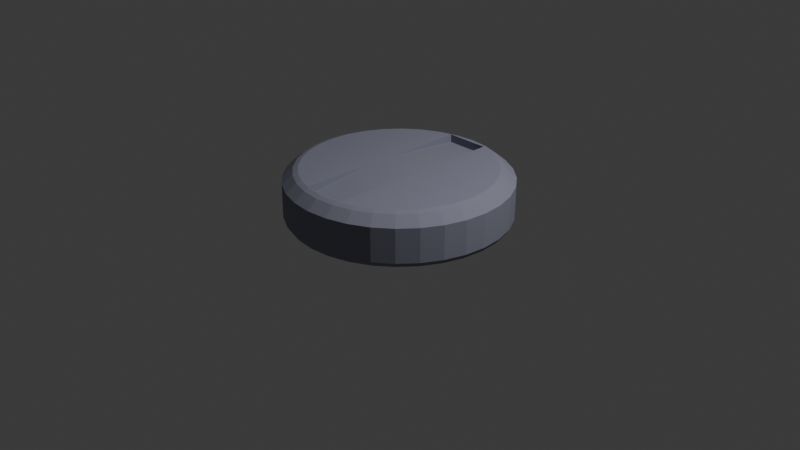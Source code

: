 # Source: MEDICAMENTO_2_-_REDONDO.blend  (saved by Blender 5.2.45; exported with 4.5.12 LTS)
import bpy
from mathutils import Matrix  # noqa: F401  (used for matrix-valued properties, if any)

bpy.ops.wm.read_factory_settings(use_empty=True)
scene = bpy.context.scene
scene.name = 'Scene'

# ---- collections
col_collection = bpy.data.collections.new('Collection'); scene.collection.children.link(col_collection)

# ---- materials (node trees are filled in below, after node groups)
mat_material_001 = bpy.data.materials.new('Material.001')

# ---- material node trees
mat_material_001.use_nodes = True; mat_material_001.node_tree.nodes.clear()
_N = mat_material_001.node_tree.nodes; _L = mat_material_001.node_tree.links
n0 = _N.new('ShaderNodeBsdfPrincipled'); n0.name = 'Principled BSDF'; n0.location = (-200, 100)
n0.inputs[0].default_value = (0.2786, 0.2824, 0.3627, 1.0)
n0.inputs[2].default_value = 0.8091
n0.inputs[3].default_value = 1.2
n0.inputs[10].default_value = 0.005
n1 = _N.new('ShaderNodeOutputMaterial'); n1.name = 'Material Output'; n1.location = (200, 100)
_L.new(n0.outputs[0], n1.inputs[0])
n1.is_active_output = True

# ---- world
world_world = bpy.data.worlds.new('World'); scene.world = world_world
world_world.use_nodes = True; world_world.node_tree.nodes.clear()
_N = world_world.node_tree.nodes; _L = world_world.node_tree.links
n0 = _N.new('ShaderNodeOutputWorld'); n0.name = 'World Output'; n0.location = (200, 100)
n1 = _N.new('ShaderNodeBackground'); n1.name = 'Background'; n1.location = (-200, 100)
n1.inputs[0].default_value = (0.05088, 0.05088, 0.05088, 1.0)
_L.new(n1.outputs[0], n0.inputs[0])
n0.is_active_output = True
world_world.color = (0.05088, 0.05088, 0.05088)
world_world.sun_shadow_jitter_overblur = 0.0

# ---- cameras
cam_camera = bpy.data.cameras.new('Camera')
cam_camera.clip_end = 100.0
cam_camera.ortho_scale = 7.314

# ---- lights
light_light = bpy.data.lights.new('Light', 'POINT')
light_light.energy = 1000.0
light_light.shadow_soft_size = 0.1

# ---- meshes
me_circle = bpy.data.meshes.new('Circle')
me_circle.from_pydata([(0.0, 1.0, 0.0), (-0.1951, 0.9808, 0.0), (-0.3827, 0.9239, 0.0), (-0.5556, 0.8315, 0.0), (-0.7071, 0.7071, 0.0), (-0.8315, 0.5556, 0.0), (-0.9239, 0.3827, 0.0), (-0.9808, 0.1951, 0.0), (-1.0, 0.0, 0.0), (-0.9808, -0.1951, 0.0), (-0.9239, -0.3827, 0.0), (-0.8315, -0.5556, 0.0), (-0.7071, -0.7071, 0.0), (-0.5556, -0.8315, 0.0), (-0.3827, -0.9239, 0.0), (-0.1951, -0.9808, 0.0), (0.0, -1.0, 0.0), (0.1951, -0.9808, 0.0), (0.3827, -0.9239, 0.0), (0.5556, -0.8315, 0.0), (0.7071, -0.7071, 0.0), (0.8315, -0.5556, 0.0), (0.9239, -0.3827, 0.0), (0.9808, -0.1951, 0.0), (1.0, 0.0, 0.0), (0.9808, 0.1951, 0.0), (0.9239, 0.3827, 0.0), (0.8315, 0.5556, 0.0), (0.7071, 0.7071, 0.0), (0.5556, 0.8315, 0.0), (0.3827, 0.9239, 0.0), (0.1951, 0.9808, 0.0), (0.1717, 0.987, 0.5475), (0.2317, 0.9737, 0.5475), (0.2317, -0.9737, 0.5475), (0.1717, -0.987, 0.5475), (-0.1717, -0.987, 0.5475), (-0.2317, -0.9737, 0.5475), (-0.2317, 0.9737, 0.5475), (-0.1717, 0.987, 0.5475), (2.022e-09, 1.167, 0.47), (-0.2277, 1.145, 0.47), (-0.4466, 1.078, 0.47), (-0.6483, 0.9703, 0.47), (-0.8252, 0.8252, 0.47), (-0.9703, 0.6483, 0.47), (-1.078, 0.4466, 0.47), (-1.145, 0.2277, 0.47), (-1.167, -2.488e-09, 0.47), (-1.145, -0.2277, 0.47), (-1.078, -0.4466, 0.47), (-0.9703, -0.6483, 0.47), (-0.8252, -0.8252, 0.47), (-0.6483, -0.9703, 0.47), (-0.4466, -1.078, 0.47), (-0.2277, -1.145, 0.47), (2.022e-09, -1.167, 0.47), (0.2277, -1.145, 0.47), (0.4466, -1.078, 0.47), (0.6483, -0.9703, 0.47), (0.8252, -0.8252, 0.47), (0.9703, -0.6483, 0.47), (1.078, -0.4466, 0.47), (1.145, -0.2277, 0.47), (1.167, -2.488e-09, 0.47), (1.145, 0.2277, 0.47), (1.078, 0.4466, 0.47), (0.9703, 0.6483, 0.47), (0.8252, 0.8252, 0.47), (0.6483, 0.9703, 0.47), (0.4466, 1.078, 0.47), (0.2277, 1.145, 0.47), (2.561e-09, 1.004, 0.5814), (2.401e-09, 1.057, 0.5621), (-0.1717, 0.987, 0.5814), (-0.2062, 1.037, 0.5621), (-0.2317, 0.9737, 0.5814), (-0.4045, 0.9766, 0.5621), (-0.3842, 0.9275, 0.5814), (-0.5873, 0.879, 0.5621), (-0.5577, 0.8347, 0.5814), (-0.7475, 0.7475, 0.5621), (-0.7099, 0.7099, 0.5814), (-0.879, 0.5873, 0.5621), (-0.8347, 0.5577, 0.5814), (-0.9766, 0.4045, 0.5621), (-0.9275, 0.3842, 0.5814), (-1.037, 0.2062, 0.5621), (-0.9846, 0.1958, 0.5814), (-1.057, -2.605e-09, 0.5621), (-1.004, -2.561e-09, 0.5814), (-1.037, -0.2062, 0.5621), (-0.9846, -0.1958, 0.5814), (-0.9766, -0.4045, 0.5621), (-0.9275, -0.3842, 0.5814), (-0.879, -0.5873, 0.5621), (-0.8347, -0.5577, 0.5814), (-0.7475, -0.7475, 0.5621), (-0.7099, -0.7099, 0.5814), (-0.5873, -0.879, 0.5621), (-0.5577, -0.8347, 0.5814), (-0.4045, -0.9766, 0.5621), (-0.3842, -0.9275, 0.5814), (-0.2317, -0.9737, 0.5814), (-0.2062, -1.037, 0.5621), (-0.1717, -0.987, 0.5814), (2.401e-09, -1.057, 0.5621), (2.561e-09, -1.004, 0.5814), (0.1717, -0.987, 0.5814), (0.2062, -1.037, 0.5621), (0.2317, -0.9737, 0.5814), (0.4045, -0.9766, 0.5621), (0.3842, -0.9275, 0.5814), (0.5873, -0.879, 0.5621), (0.5577, -0.8347, 0.5814), (0.7475, -0.7475, 0.5621), (0.7099, -0.7099, 0.5814), (0.879, -0.5873, 0.5621), (0.8347, -0.5577, 0.5814), (0.9766, -0.4045, 0.5621), (0.9275, -0.3842, 0.5814), (1.037, -0.2062, 0.5621), (0.9846, -0.1958, 0.5814), (1.057, -2.605e-09, 0.5621), (1.004, -2.561e-09, 0.5814), (1.037, 0.2062, 0.5621), (0.9846, 0.1958, 0.5814), (0.9766, 0.4045, 0.5621), (0.9275, 0.3842, 0.5814), (0.879, 0.5873, 0.5621), (0.8347, 0.5577, 0.5814), (0.7475, 0.7475, 0.5621), (0.7099, 0.7099, 0.5814), (0.5873, 0.879, 0.5621), (0.5577, 0.8347, 0.5814), (0.4045, 0.9766, 0.5621), (0.3842, 0.9275, 0.5814), (0.2317, 0.9737, 0.5814), (0.2062, 1.037, 0.5621), (0.1717, 0.987, 0.5814), (2.022e-09, 1.167, 0.111), (1.635e-09, 1.135, 0.06153), (-0.2214, 1.113, 0.06153), (-0.2277, 1.145, 0.111), (-0.4344, 1.049, 0.06153), (-0.4466, 1.078, 0.111), (-0.6306, 0.9438, 0.06153), (-0.6483, 0.9703, 0.111), (-0.8026, 0.8026, 0.06153), (-0.8252, 0.8252, 0.111), (-0.9438, 0.6306, 0.06153), (-0.9703, 0.6483, 0.111), (-1.049, 0.4344, 0.06153), (-1.078, 0.4466, 0.111), (-1.113, 0.2214, 0.06153), (-1.145, 0.2277, 0.111), (-1.135, -2.013e-09, 0.06153), (-1.167, -2.488e-09, 0.111), (-1.113, -0.2214, 0.06153), (-1.145, -0.2277, 0.111), (-1.049, -0.4344, 0.06153), (-1.078, -0.4466, 0.111), (-0.9438, -0.6306, 0.06153), (-0.9703, -0.6483, 0.111), (-0.8026, -0.8026, 0.06153), (-0.8252, -0.8252, 0.111), (-0.6306, -0.9438, 0.06153), (-0.6483, -0.9703, 0.111), (-0.4344, -1.049, 0.06153), (-0.4466, -1.078, 0.111), (-0.2214, -1.113, 0.06153), (-0.2277, -1.145, 0.111), (1.635e-09, -1.135, 0.06153), (2.022e-09, -1.167, 0.111), (0.2214, -1.113, 0.06153), (0.2277, -1.145, 0.111), (0.4344, -1.049, 0.06153), (0.4466, -1.078, 0.111), (0.6306, -0.9438, 0.06153), (0.6483, -0.9703, 0.111), (0.8026, -0.8026, 0.06153), (0.8252, -0.8252, 0.111), (0.9438, -0.6306, 0.06153), (0.9703, -0.6483, 0.111), (1.049, -0.4344, 0.06153), (1.078, -0.4466, 0.111), (1.113, -0.2214, 0.06153), (1.145, -0.2277, 0.111), (1.135, -2.013e-09, 0.06153), (1.167, -2.488e-09, 0.111), (1.113, 0.2214, 0.06153), (1.145, 0.2277, 0.111), (1.049, 0.4344, 0.06153), (1.078, 0.4466, 0.111), (0.9438, 0.6306, 0.06153), (0.9703, 0.6483, 0.111), (0.8026, 0.8026, 0.06153), (0.8252, 0.8252, 0.111), (0.6306, 0.9438, 0.06153), (0.6483, 0.9703, 0.111), (0.4344, 1.049, 0.06153), (0.4466, 1.078, 0.111), (0.2214, 1.113, 0.06153), (0.2277, 1.145, 0.111), (-0.2317, -0.9737, 0.4965), (0.2317, -0.9737, 0.4965), (-0.2317, 0.9737, 0.4965), (0.2317, 0.9737, 0.4965), (0.2317, -0.4869, 0.5494), (0.2317, 2.98e-08, 0.5795), (0.2317, 0.4869, 0.5494), (-0.2317, 0.4869, 0.5494), (-0.2317, -2.98e-08, 0.5795), (-0.2317, -0.4869, 0.5494)], [(36, 105), (103, 37), (34, 110), (108, 35), (38, 76), (74, 39), (32, 139), (137, 33)], [(1, 0, 31, 30, 29, 28, 27, 26, 25, 24, 23, 22, 21, 20, 19, 18, 17, 16, 15, 14, 13, 12, 11, 10, 9, 8, 7, 6, 5, 4, 3, 2), (210, 207, 206, 211), (103, 105, 107, 108, 110), (76, 103, 204, 213, 212, 211, 206), (103, 110, 205, 204), (74, 75, 76), (103, 104, 105), (108, 109, 110), (137, 138, 139), (74, 72, 73, 75), (78, 76, 75, 77), (80, 78, 77, 79), (82, 80, 79, 81), (84, 82, 81, 83), (86, 84, 83, 85), (88, 86, 85, 87), (90, 88, 87, 89), (92, 90, 89, 91), (94, 92, 91, 93), (96, 94, 93, 95), (98, 96, 95, 97), (100, 98, 97, 99), (102, 100, 99, 101), (103, 102, 101, 104), (107, 105, 104, 106), (108, 107, 106, 109), (112, 110, 109, 111), (114, 112, 111, 113), (116, 114, 113, 115), (118, 116, 115, 117), (120, 118, 117, 119), (122, 120, 119, 121), (124, 122, 121, 123), (126, 124, 123, 125), (128, 126, 125, 127), (130, 128, 127, 129), (132, 130, 129, 131), (134, 132, 131, 133), (136, 134, 133, 135), (137, 136, 135, 138), (72, 139, 138, 73), (110, 137, 207, 210, 209, 208, 205), (137, 139, 72, 74, 76), (137, 76, 206, 207), (71, 40, 73, 138), (40, 41, 75, 73), (76, 78, 80, 82, 84, 86, 88, 90, 92, 94, 96, 98, 100, 102, 103), (41, 42, 77, 75), (42, 43, 79, 77), (43, 44, 81, 79), (44, 45, 83, 81), (45, 46, 85, 83), (46, 47, 87, 85), (47, 48, 89, 87), (48, 49, 91, 89), (49, 50, 93, 91), (50, 51, 95, 93), (51, 52, 97, 95), (52, 53, 99, 97), (53, 54, 101, 99), (54, 55, 104, 101), (55, 56, 106, 104), (56, 57, 109, 106), (137, 110, 112, 114, 116, 118, 120, 122, 124, 126, 128, 130, 132, 134, 136), (57, 58, 111, 109), (58, 59, 113, 111), (59, 60, 115, 113), (60, 61, 117, 115), (61, 62, 119, 117), (62, 63, 121, 119), (63, 64, 123, 121), (64, 65, 125, 123), (65, 66, 127, 125), (66, 67, 129, 127), (67, 68, 131, 129), (68, 69, 133, 131), (69, 70, 135, 133), (70, 71, 138, 135), (143, 140, 141, 142), (145, 143, 142, 144), (147, 145, 144, 146), (149, 147, 146, 148), (151, 149, 148, 150), (153, 151, 150, 152), (155, 153, 152, 154), (157, 155, 154, 156), (159, 157, 156, 158), (161, 159, 158, 160), (163, 161, 160, 162), (165, 163, 162, 164), (167, 165, 164, 166), (169, 167, 166, 168), (171, 169, 168, 170), (173, 171, 170, 172), (175, 173, 172, 174), (177, 175, 174, 176), (179, 177, 176, 178), (181, 179, 178, 180), (183, 181, 180, 182), (185, 183, 182, 184), (187, 185, 184, 186), (189, 187, 186, 188), (191, 189, 188, 190), (193, 191, 190, 192), (195, 193, 192, 194), (197, 195, 194, 196), (199, 197, 196, 198), (201, 199, 198, 200), (203, 201, 200, 202), (140, 203, 202, 141), (140, 143, 41, 40), (31, 0, 141, 202), (0, 1, 142, 141), (203, 140, 40, 71), (143, 145, 42, 41), (1, 2, 144, 142), (145, 147, 43, 42), (2, 3, 146, 144), (147, 149, 44, 43), (3, 4, 148, 146), (149, 151, 45, 44), (4, 5, 150, 148), (151, 153, 46, 45), (5, 6, 152, 150), (153, 155, 47, 46), (6, 7, 154, 152), (155, 157, 48, 47), (7, 8, 156, 154), (157, 159, 49, 48), (8, 9, 158, 156), (159, 161, 50, 49), (9, 10, 160, 158), (161, 163, 51, 50), (10, 11, 162, 160), (163, 165, 52, 51), (11, 12, 164, 162), (165, 167, 53, 52), (12, 13, 166, 164), (167, 169, 54, 53), (13, 14, 168, 166), (169, 171, 55, 54), (14, 15, 170, 168), (171, 173, 56, 55), (15, 16, 172, 170), (173, 175, 57, 56), (16, 17, 174, 172), (175, 177, 58, 57), (17, 18, 176, 174), (177, 179, 59, 58), (18, 19, 178, 176), (179, 181, 60, 59), (19, 20, 180, 178), (181, 183, 61, 60), (20, 21, 182, 180), (183, 185, 62, 61), (21, 22, 184, 182), (185, 187, 63, 62), (22, 23, 186, 184), (187, 189, 64, 63), (23, 24, 188, 186), (189, 191, 65, 64), (24, 25, 190, 188), (191, 193, 66, 65), (25, 26, 192, 190), (193, 195, 67, 66), (26, 27, 194, 192), (195, 197, 68, 67), (27, 28, 196, 194), (197, 199, 69, 68), (28, 29, 198, 196), (199, 201, 70, 69), (29, 30, 200, 198), (201, 203, 71, 70), (30, 31, 202, 200), (205, 208, 213, 204), (208, 209, 212, 213), (209, 210, 211, 212)])
_uv = me_circle.uv_layers.new(name='UVMap')
_uv.uv.foreach_set('vector', [0.0, 0.0, 0.0, 0.0, 0.0, 0.0, 0.0, 0.0, 0.0, 0.0, 0.0, 0.0, 0.0, 0.0, 0.0, 0.0, 0.0, 0.0, 0.0, 0.0, 0.0, 0.0, 0.0, 0.0, 0.0, 0.0, 0.0, 0.0, 0.0, 0.0, 0.0, 0.0, 0.0, 0.0, 0.0, 0.0, 0.0, 0.0, 0.0, 0.0, 0.0, 0.0, 0.0, 0.0, 0.0, 0.0, 0.0, 0.0, 0.0, 0.0, 0.0, 0.0, 0.0, 0.0, 0.0, 0.0, 0.0, 0.0, 0.0, 0.0, 0.0, 0.0, 0.0, 0.0, 0.0, 0.0, 0.0, 0.0, 0.0, 0.0, 0.0, 0.0, 0.0, 0.0, 0.0, 0.0, 0.0, 0.0, 0.0, 0.0, 0.0, 0.0, 0.0, 0.0, 0.0, 0.0, 0.0, 0.0, 0.0, 0.0, 0.0, 0.0, 0.0, 0.0, 0.0, 0.0, 0.0, 0.0, 0.0, 0.0, 0.0, 0.0, 0.0, 0.0, 0.0, 0.0, 0.0, 0.0, 0.0, 0.0, 0.0, 0.0, 0.0, 0.0, 0.0, 0.0, 0.0, 0.0, 0.0, 0.0, 0.0, 0.0, 0.0, 0.0, 0.0, 0.0, 0.0, 0.0, 0.0, 0.0, 0.0, 0.0, 0.0, 0.0, 0.0, 0.0, 0.0, 0.0, 0.0, 0.0, 0.0, 0.0, 0.0, 0.0, 0.0, 0.0, 0.0, 0.0, 0.0, 0.0, 0.0, 0.0, 0.0, 0.0, 0.0, 0.0, 0.0, 0.0, 0.0, 0.0, 0.0, 0.0, 0.0, 0.0, 0.0, 0.0, 0.0, 0.0, 0.0, 0.0, 0.0, 0.0, 0.0, 0.0, 0.0, 0.0, 0.0, 0.0, 0.0, 0.0, 0.0, 0.0, 0.0, 0.0, 0.0, 0.0, 0.0, 0.0, 0.0, 0.0, 0.0, 0.0, 0.0, 0.0, 0.0, 0.0, 0.0, 0.0, 0.0, 0.0, 0.0, 0.0, 0.0, 0.0, 0.0, 0.0, 0.0, 0.0, 0.0, 0.0, 0.0, 0.0, 0.0, 0.0, 0.0, 0.0, 0.0, 0.0, 0.0, 0.0, 0.0, 0.0, 0.0, 0.0, 0.0, 0.0, 0.0, 0.0, 0.0, 0.0, 0.0, 0.0, 0.0, 0.0, 0.0, 0.0, 0.0, 0.0, 0.0, 0.0, 0.0, 0.0, 0.0, 0.0, 0.0, 0.0, 0.0, 0.0, 0.0, 0.0, 0.0, 0.0, 0.0, 0.0, 0.0, 0.0, 0.0, 0.0, 0.0, 0.0, 0.0, 0.0, 0.0, 0.0, 0.0, 0.0, 0.0, 0.0, 0.0, 0.0, 0.0, 0.0, 0.0, 0.0, 0.0, 0.0, 0.0, 0.0, 0.0, 0.0, 0.0, 0.0, 0.0, 0.0, 0.0, 0.0, 0.0, 0.0, 0.0, 0.0, 0.0, 0.0, 0.0, 0.0, 0.0, 0.0, 0.0, 0.0, 0.0, 0.0, 0.0, 0.0, 0.0, 0.0, 0.0, 0.0, 0.0, 0.0, 0.0, 0.0, 0.0, 0.0, 0.0, 0.0, 0.0, 0.0, 0.0, 0.0, 0.0, 0.0, 0.0, 0.0, 0.0, 0.0, 0.0, 0.0, 0.0, 0.0, 0.0, 0.0, 0.0, 0.0, 0.0, 0.0, 0.0, 0.0, 0.0, 0.0, 0.0, 0.0, 0.0, 0.0, 0.0, 0.0, 0.0, 0.0, 0.0, 0.0, 0.0, 0.0, 0.0, 0.0, 0.0, 0.0, 0.0, 0.0, 0.0, 0.0, 0.0, 0.0, 0.0, 0.0, 0.0, 0.0, 0.0, 0.0, 0.0, 0.0, 0.0, 0.0, 0.0, 0.0, 0.0, 0.0, 0.0, 0.0, 0.0, 0.0, 0.0, 0.0, 0.0, 0.0, 0.0, 0.0, 0.0, 0.0, 0.0, 0.0, 0.0, 0.0, 0.0, 0.0, 0.0, 0.0, 0.0, 0.0, 0.0, 0.0, 0.0, 0.0, 0.0, 0.0, 0.0, 0.0, 0.0, 0.0, 0.0, 0.0, 0.0, 0.0, 0.0, 0.0, 0.0, 0.0, 0.0, 0.0, 0.0, 0.0, 0.0, 0.0, 0.0, 0.0, 0.0, 0.0, 0.0, 0.0, 0.0, 0.0, 0.0, 0.0, 0.0, 0.0, 0.0, 0.0, 0.0, 0.0, 0.0, 0.0, 0.0, 0.0, 0.0, 0.0, 0.0, 0.0, 0.0, 0.0, 0.0, 0.0, 0.0, 0.0, 0.0, 0.0, 0.0, 0.0, 0.0, 0.0, 0.0, 0.0, 0.0, 0.0, 0.0, 0.0, 0.0, 0.0, 0.0, 0.0, 0.0, 0.0, 0.0, 0.0, 0.0, 0.0, 0.0, 0.0, 0.0, 0.0, 0.0, 0.0, 0.0, 0.0, 0.0, 0.0, 0.0, 0.0, 0.0, 0.0, 0.0, 0.0, 0.0, 0.0, 0.0, 0.0, 0.0, 0.0, 0.0, 0.0, 0.0, 0.0, 0.0, 0.0, 0.0, 0.0, 0.0, 0.0, 0.0, 0.0, 0.0, 0.0, 0.0, 0.0, 0.0, 0.0, 0.0, 0.0, 0.0, 0.0, 0.0, 0.0, 0.0, 0.0, 0.0, 0.0, 0.0, 0.0, 0.0, 0.0, 0.0, 0.0, 0.0, 0.0, 0.0, 0.0, 0.0, 0.0, 0.0, 0.0, 0.0, 0.0, 0.0, 0.0, 0.0, 0.0, 0.0, 0.0, 0.0, 0.0, 0.0, 0.0, 0.0, 0.0, 0.0, 0.0, 0.0, 0.0, 0.0, 0.0, 0.0, 0.0, 0.0, 0.0, 0.0, 0.0, 0.0, 0.0, 0.0, 0.0, 0.0, 0.0, 0.0, 0.0, 0.0, 0.0, 0.0, 0.0, 0.0, 0.0, 0.0, 0.0, 0.0, 0.0, 0.0, 0.0, 0.0, 0.0, 0.0, 0.0, 0.0, 0.0, 0.0, 0.0, 0.0, 0.0, 0.0, 0.0, 0.0, 0.0, 0.0, 0.0, 0.0, 0.0, 0.0, 0.0, 0.0, 0.0, 0.0, 0.0, 0.0, 0.0, 0.0, 0.0, 0.0, 0.0, 0.0, 0.0, 0.0, 0.0, 0.0, 0.0, 0.0, 0.0, 0.0, 0.0, 0.0, 0.0, 0.0, 0.0, 0.0, 0.0, 0.0, 0.0, 0.0, 0.0, 0.0, 0.0, 0.0, 0.0, 0.0, 0.0, 0.0, 0.0, 0.0, 0.0, 0.0, 0.0, 0.0, 0.0, 0.0, 0.0, 0.0, 0.0, 0.0, 0.0, 0.0, 0.0, 0.0, 0.0, 0.0, 0.0, 0.0, 0.0, 0.0, 0.0, 0.0, 0.0, 0.0, 0.0, 0.0, 0.0, 0.0, 0.0, 0.0, 0.0, 0.0, 0.0, 0.0, 0.0, 0.0, 0.0, 0.0, 0.0, 0.0, 0.0, 0.0, 0.0, 0.0, 0.0, 0.0, 0.0, 0.0, 0.0, 0.0, 0.0, 0.0, 0.0, 0.0, 0.0, 0.0, 0.0, 0.0, 0.0, 0.0, 0.0, 0.0, 0.0, 0.0, 0.0, 0.0, 0.0, 0.0, 0.0, 0.0, 0.0, 0.0, 0.0, 0.0, 0.0, 0.0, 0.0, 0.0, 0.0, 0.0, 0.0, 0.0, 0.0, 0.0, 0.0, 0.0, 0.0, 0.0, 0.0, 0.0, 0.0, 0.0, 0.0, 0.0, 0.0, 0.0, 0.0, 0.0, 0.0, 0.0, 0.0, 0.0, 0.0, 0.0, 0.0, 0.0, 0.0, 0.0, 0.0, 0.0, 0.0, 0.0, 0.0, 0.0, 0.0, 0.0, 0.0, 0.0, 0.0, 0.0, 0.0, 0.0, 0.0, 0.0, 0.0, 0.0, 0.0, 0.0, 0.0, 0.0, 0.0, 0.0, 0.0, 0.0, 0.0, 0.0, 0.0, 0.0, 0.0, 0.0, 0.0, 0.0, 0.0, 0.0, 0.0, 0.0, 0.0, 0.0, 0.0, 0.0, 0.0, 0.0, 0.0, 0.0, 0.0, 0.0, 0.0, 0.0, 0.0, 0.0, 0.0, 0.0, 0.0, 0.0, 0.0, 0.0, 0.0, 0.0, 0.0, 0.0, 0.0, 0.0, 0.0, 0.0, 0.0, 0.0, 0.0, 0.0, 0.0, 0.0, 0.0, 0.0, 0.0, 0.0, 0.0, 0.0, 0.0, 0.0, 0.0, 0.0, 0.0, 0.0, 0.0, 0.0, 0.0, 0.0, 0.0, 0.0, 0.0, 0.0, 0.0, 0.0, 0.0, 0.0, 0.0, 0.0, 0.0, 0.0, 0.0, 0.0, 0.0, 0.0, 0.0, 0.0, 0.0, 0.0, 0.0, 0.0, 0.0, 0.0, 0.0, 0.0, 0.0, 0.0, 0.0, 0.0, 0.0, 0.0, 0.0, 0.0, 0.0, 0.0, 0.0, 0.0, 0.0, 0.0, 0.0, 0.0, 0.0, 0.0, 0.0, 0.0, 0.0, 0.0, 0.0, 0.0, 0.0, 0.0, 0.0, 0.0, 0.0, 0.0, 0.0, 0.0, 0.0, 0.0, 0.0, 0.0, 0.0, 0.0, 0.0, 0.0, 0.0, 0.0, 0.0, 0.0, 0.0, 0.0, 0.0, 0.0, 0.0, 0.0, 0.0, 0.0, 0.0, 0.0, 0.0, 0.0, 0.0, 0.0, 0.0, 0.0, 0.0, 0.0, 0.0, 0.0, 0.0, 0.0, 0.0, 0.0, 0.0, 0.0, 0.0, 0.0, 0.0, 0.0, 0.0, 0.0, 0.0, 0.0, 0.0, 0.0, 0.0, 0.0, 0.0, 0.0, 0.0, 0.0, 0.0, 0.0, 0.0, 0.0, 0.0, 0.0, 0.0, 0.0, 0.0, 0.0, 0.0, 0.0, 0.0, 0.0, 0.0, 0.0, 0.0, 0.0, 0.0, 0.0, 0.0, 0.0, 0.0, 0.0, 0.0, 0.0, 0.0, 0.0, 0.0, 0.0, 0.0, 0.0, 0.0, 0.0, 0.0, 0.0, 0.0, 0.0, 0.0, 0.0, 0.0, 0.0, 0.0, 0.0, 0.0, 0.0, 0.0, 0.0, 0.0, 0.0, 0.0, 0.0, 0.0, 0.0, 0.0, 0.0, 0.0, 0.0, 0.0, 0.0, 0.0, 0.0, 0.0, 0.0, 0.0, 0.0, 0.0, 0.0, 0.0, 0.0, 0.0, 0.0, 0.0, 0.0, 0.0, 0.0, 0.0, 0.0, 0.0, 0.0, 0.0, 0.0, 0.0, 0.0, 0.0, 0.0, 0.0, 0.0, 0.0, 0.0, 0.0, 0.0, 0.0, 0.0, 0.0, 0.0, 0.0, 0.0, 0.0, 0.0, 0.0, 0.0, 0.0, 0.0, 0.0, 0.0, 0.0, 0.0, 0.0, 0.0, 0.0, 0.0, 0.0, 0.0, 0.0, 0.0, 0.0, 0.0, 0.0, 0.0, 0.0, 0.0, 0.0, 0.0, 0.0, 0.0, 0.0, 0.0, 0.0, 0.0, 0.0, 0.0, 0.0, 0.0, 0.0, 0.0, 0.0, 0.0, 0.0, 0.0, 0.0, 0.0, 0.0, 0.0, 0.0, 0.0, 0.0, 0.0, 0.0, 0.0, 0.0, 0.0, 0.0, 0.0, 0.0, 0.0, 0.0, 0.0, 0.0, 0.0, 0.0, 0.0, 0.0, 0.0, 0.0, 0.0, 0.0, 0.0, 0.0, 0.0, 0.0, 0.0, 0.0, 0.0, 0.0, 0.0, 0.0, 0.0, 0.0, 0.0, 0.0, 0.0, 0.0, 0.0, 0.0, 0.0, 0.0, 0.0, 0.0, 0.0, 0.0, 0.0, 0.0, 0.0, 0.0, 0.0, 0.0, 0.0, 0.0, 0.0, 0.0, 0.0, 0.0, 0.0, 0.0, 0.0, 0.0, 0.0, 0.0, 0.0, 0.0, 0.0, 0.0, 0.0, 0.0, 0.0, 0.0, 0.0, 0.0, 0.0, 0.0, 0.0, 0.0, 0.0, 0.0, 0.0, 0.0, 0.0, 0.0, 0.0, 0.0, 0.0, 0.0, 0.0, 0.0, 0.0, 0.0, 0.0, 0.0, 0.0, 0.0, 0.0, 0.0, 0.0, 0.0, 0.0, 0.0, 0.0, 0.0, 0.0, 0.0, 0.0, 0.0, 0.0, 0.0, 0.0, 0.0, 0.0, 0.0, 0.0, 0.0, 0.0, 0.0, 0.0, 0.0, 0.0, 0.0, 0.0, 0.0, 0.0, 0.0, 0.0, 0.0, 0.0, 0.0, 0.0, 0.0, 0.0, 0.0, 0.0, 0.0, 0.0, 0.0, 0.0, 0.0, 0.0, 0.0, 0.0, 0.0, 0.0, 0.0, 0.0, 0.0, 0.0, 0.0, 0.0, 0.0, 0.0, 0.0, 0.0, 0.0, 0.0, 0.0, 0.0, 0.0, 0.0, 0.0, 0.0, 0.0, 0.0, 0.0, 0.0, 0.0, 0.0, 0.0, 0.0, 0.0, 0.0, 0.0, 0.0, 0.0, 0.0, 0.0, 0.0, 0.0, 0.0, 0.0, 0.0, 0.0, 0.0, 0.0, 0.0, 0.0, 0.0, 0.0, 0.0, 0.0, 0.0, 0.0, 0.0, 0.0, 0.0, 0.0, 0.0, 0.0, 0.0, 0.0, 0.0, 0.0, 0.0, 0.0, 0.0, 0.0, 0.0, 0.0, 0.0, 0.0, 0.0, 0.0, 0.0, 0.0, 0.0, 0.0, 0.0, 0.0, 0.0, 0.0, 0.0, 0.0, 0.0, 0.0, 0.0, 0.0, 0.0, 0.0, 0.0, 0.0, 0.0, 0.0, 0.0, 0.0, 0.0, 0.0, 0.0, 0.0, 0.0, 0.0, 0.0, 0.0, 0.0, 0.0, 0.0, 0.0, 0.0, 0.0, 0.0, 0.0, 0.0, 0.0, 0.0, 0.0, 0.0, 0.0, 0.0, 0.0, 0.0, 0.0, 0.0, 0.0, 0.0, 0.0, 0.0, 0.0, 0.0, 0.0, 0.0, 0.0, 0.0, 0.0, 0.0, 0.0, 0.0, 0.0, 0.0, 0.0, 0.0, 0.0, 0.0, 0.0, 0.0, 0.0, 0.0, 0.0, 0.0, 0.0, 0.0, 0.0, 0.0, 0.0, 0.0, 0.0, 0.0, 0.0, 0.0, 0.0, 0.0, 0.0, 0.0, 0.0, 0.0, 0.0, 0.0, 0.0, 0.0, 0.0, 0.0, 0.0, 0.0, 0.0, 0.0, 0.0, 0.0, 0.0, 0.0, 0.0, 0.0, 0.0, 0.0, 0.0, 0.0, 0.0, 0.0, 0.0, 0.0, 0.0, 0.0, 0.0, 0.0, 0.0, 0.0, 0.0, 0.0, 0.0, 0.0, 0.0, 0.0, 0.0, 0.0, 0.0, 0.0, 0.0, 0.0, 0.0, 0.0, 0.0, 0.0, 0.0, 0.0, 0.0, 0.0, 0.0, 0.0, 0.0, 0.0, 0.0, 0.0, 0.0, 0.0, 0.0, 0.0, 0.0, 0.0, 0.0, 0.0, 0.0, 0.0, 0.0, 0.0, 0.0, 0.0, 0.0, 0.0, 0.0, 0.0, 0.0, 0.0, 0.0, 0.0, 0.0, 0.0, 0.0, 0.0, 0.0, 0.0, 0.0, 0.0, 0.0, 0.0, 0.0, 0.0, 0.0, 0.0, 0.0, 0.0, 0.0, 0.0, 0.0, 0.0, 0.0, 0.0, 0.0, 0.0, 0.0, 0.0, 0.0, 0.0, 0.0, 0.0, 0.0, 0.0, 0.0, 0.0, 0.0, 0.0, 0.0, 0.0, 0.0, 0.0, 0.0, 0.0, 0.0, 0.0, 0.0, 0.0, 0.0])
me_circle.materials.append(mat_material_001)
me_circle.update()

# ---- objects
ob_light = bpy.data.objects.new('Light', light_light)
ob_camera = bpy.data.objects.new('Camera', cam_camera)
ob_circle = bpy.data.objects.new('Circle', me_circle)

# ---- transforms, parenting, visibility, modifiers, constraints
ob_light.location = (4.076, 1.005, 5.904)
ob_light.rotation_euler = (0.6503, 0.05522, 1.866)
ob_light.lock_rotations_4d = False
ob_light.empty_display_type = 'ARROWS'
ob_light.color = (0.0, 0.0, 0.0, 0.0)
ob_light.lineart.crease_threshold = 0.0
ob_camera.location = (7.359, -6.926, 4.958)
ob_camera.rotation_euler = (1.109, 0.0, 0.8149)
ob_camera.lock_rotations_4d = False
ob_camera.empty_display_type = 'ARROWS'
ob_camera.color = (0.0, 0.0, 0.0, 0.0)
ob_camera.display_type = 'WIRE'
ob_camera.lineart.crease_threshold = 0.0
ob_circle.location = (0.0, 0.0, 0.0)

# ---- collection membership
col_collection.objects.link(ob_light)
col_collection.objects.link(ob_camera)
col_collection.objects.link(ob_circle)

# ---- scene / render settings (as saved in the file)
scene.camera = ob_camera
scene.frame_start = 1; scene.frame_end = 250; scene.frame_set(1)
scene.render.engine = 'BLENDER_EEVEE_NEXT'
scene.render.bake_bias = 0.0
scene.render.bake_samples = 0
scene.render.compositor_device = 'GPU'
scene.eevee.use_volume_custom_range = False
scene.eevee.fast_gi_thickness_near = 0.1
scene.eevee.fast_gi_thickness_far = 0.0
scene.eevee.ray_tracing_options.screen_trace_thickness = 0.1
bpy.context.view_layer.update()
